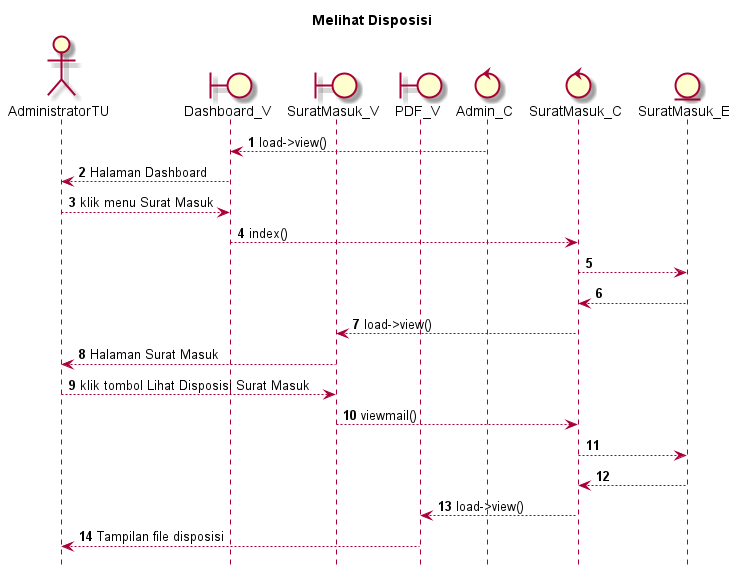

The diagram above was rendered by PlantUML. Its source (embedded in the PNG):
@startuml

autonumber
hide footbox
title Melihat Disposisi

Actor AdministratorTU
boundary Dashboard_V
boundary SuratMasuk_V
boundary PDF_V
control Admin_C
control SuratMasuk_C
Entity SuratMasuk_E

Admin_C --> Dashboard_V: load->view()
Dashboard_V --> AdministratorTU: Halaman Dashboard
AdministratorTU --> Dashboard_V: klik menu Surat Masuk
Dashboard_V --> SuratMasuk_C: index()
SuratMasuk_C --> SuratMasuk_E:
    
    SuratMasuk_E --> SuratMasuk_C:
    SuratMasuk_C --> SuratMasuk_V: load->view()
    SuratMasuk_V --> AdministratorTU: Halaman Surat Masuk

AdministratorTU --> SuratMasuk_V: klik tombol Lihat Disposisi Surat Masuk
SuratMasuk_V --> SuratMasuk_C: viewmail()
SuratMasuk_C --> SuratMasuk_E:
   
    SuratMasuk_E --> SuratMasuk_C:
    SuratMasuk_C --> PDF_V: load->view()
    PDF_V --> AdministratorTU: Tampilan file disposisi

@enduml